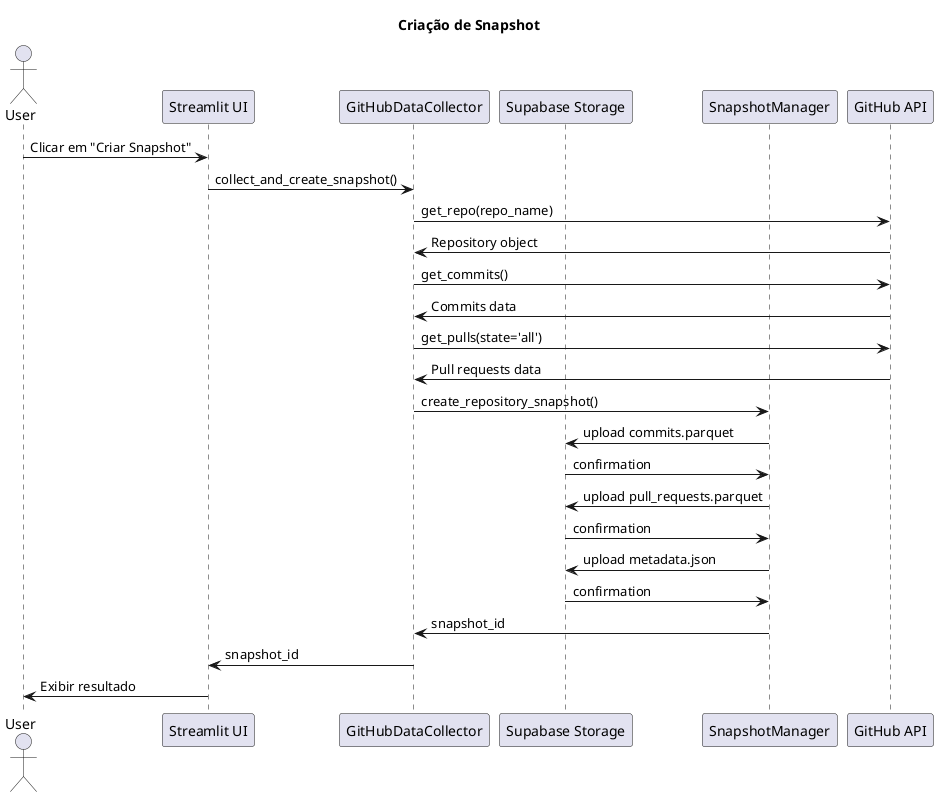

The diagram above was rendered by PlantUML. Its source (embedded in the PNG):
@startuml
title Criação de Snapshot

actor User
participant "Streamlit UI" as UI
participant "GitHubDataCollector" as Collector
participant "Supabase Storage" as Storage
participant "SnapshotManager" as SM
participant "GitHub API" as GitHub

User -> UI: Clicar em "Criar Snapshot"
UI -> Collector: collect_and_create_snapshot()
Collector -> GitHub: get_repo(repo_name)
GitHub -> Collector: Repository object
Collector -> GitHub: get_commits()
GitHub -> Collector: Commits data
Collector -> GitHub: get_pulls(state='all')
GitHub -> Collector: Pull requests data
Collector -> SM: create_repository_snapshot()
SM -> Storage: upload commits.parquet
Storage -> SM: confirmation
SM -> Storage: upload pull_requests.parquet
Storage -> SM: confirmation
SM -> Storage: upload metadata.json
Storage -> SM: confirmation
SM -> Collector: snapshot_id
Collector -> UI: snapshot_id
UI -> User: Exibir resultado
@enduml